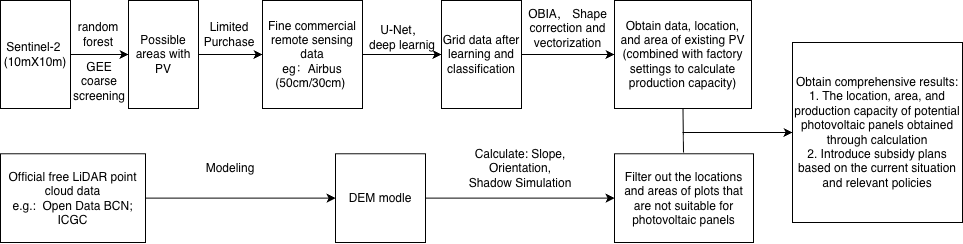

The diagram above was exported from draw.io. Its source (the exported page's mxGraphModel, read from the mxfile embedded in the PNG):
<mxGraphModel dx="977" dy="830" grid="1" gridSize="10" guides="1" tooltips="1" connect="1" arrows="1" fold="1" page="1" pageScale="1" pageWidth="1654" pageHeight="1169" math="0" shadow="0">
  <root>
    <mxCell id="0" />
    <mxCell id="1" parent="0" />
    <mxCell id="8TihJ50b4BGyG_bqTHnD-6" parent="1" style="text;html=1;whiteSpace=wrap;strokeColor=none;fillColor=none;align=center;verticalAlign=middle;rounded=0;" value="GEE coarse screening" vertex="1">
      <mxGeometry height="74.5" width="50" x="129" y="92" as="geometry" />
    </mxCell>
    <mxCell id="8TihJ50b4BGyG_bqTHnD-11" parent="1" style="rounded=0;whiteSpace=wrap;html=1;" value="Filter out the locations and areas of plots that are not suitable for photovoltaic panels" vertex="1">
      <mxGeometry height="88.75" width="139" x="669" y="201.25" as="geometry" />
    </mxCell>
    <mxCell id="8TihJ50b4BGyG_bqTHnD-15" parent="1" style="text;html=1;whiteSpace=wrap;strokeColor=none;fillColor=none;align=center;verticalAlign=middle;rounded=0;" value="Calculate: Slope, Orientation, Shadow Simulation" vertex="1">
      <mxGeometry height="50" width="110" x="520" y="191.25" as="geometry" />
    </mxCell>
    <mxCell id="8TihJ50b4BGyG_bqTHnD-19" parent="1" style="text;html=1;whiteSpace=wrap;strokeColor=none;fillColor=none;align=center;verticalAlign=middle;rounded=0;" value="Limited Purchase" vertex="1">
      <mxGeometry height="42.5" width="50" x="259" y="60.5" as="geometry" />
    </mxCell>
    <mxCell id="8TihJ50b4BGyG_bqTHnD-22" parent="1" style="text;html=1;whiteSpace=wrap;strokeColor=none;fillColor=none;align=center;verticalAlign=middle;rounded=0;" value="U-Net，deep learnig" vertex="1">
      <mxGeometry height="40" width="70" x="422" y="65" as="geometry" />
    </mxCell>
    <mxCell id="8TihJ50b4BGyG_bqTHnD-24" parent="1" style="rounded=0;whiteSpace=wrap;html=1;" value="Obtain data, location, and area of existing PV (combined with factory settings to calculate production capacity)" vertex="1">
      <mxGeometry height="108" width="137" x="669" y="48" as="geometry" />
    </mxCell>
    <mxCell id="8TihJ50b4BGyG_bqTHnD-25" parent="1" style="text;html=1;whiteSpace=wrap;strokeColor=none;fillColor=none;align=center;verticalAlign=middle;rounded=0;" value="OBIA， Shape correction and vectorization" vertex="1">
      <mxGeometry height="39" width="93" x="576" y="56" as="geometry" />
    </mxCell>
    <mxCell id="8TihJ50b4BGyG_bqTHnD-32" parent="1" style="rounded=0;whiteSpace=wrap;html=1;" value="&lt;div&gt;Obtain comprehensive results:&lt;/div&gt;&lt;div&gt;1. The location, area, and production capacity of potential photovoltaic panels obtained through calculation&lt;/div&gt;&lt;div&gt;2. Introduce subsidy plans based on the current situation and relevant policies&lt;/div&gt;" vertex="1">
      <mxGeometry height="180" width="170" x="847" y="90" as="geometry" />
    </mxCell>
    <mxCell id="stOJPjyOSHt_ONDnymTv-9" parent="1" style="text;html=1;whiteSpace=wrap;strokeColor=none;fillColor=none;align=center;verticalAlign=middle;rounded=0;" value="Modeling" vertex="1">
      <mxGeometry height="30" width="48" x="261" y="201.25" as="geometry" />
    </mxCell>
    <mxCell id="y6w5ycL3_pl-iOcUoUus-9" parent="1" style="text;html=1;whiteSpace=wrap;strokeColor=none;fillColor=none;align=center;verticalAlign=middle;rounded=0;" value="random forest" vertex="1">
      <mxGeometry height="28.75" width="50" x="128" y="67.63" as="geometry" />
    </mxCell>
    <mxCell id="y6w5ycL3_pl-iOcUoUus-15" edge="1" parent="1" source="y6w5ycL3_pl-iOcUoUus-10" style="edgeStyle=orthogonalEdgeStyle;rounded=0;orthogonalLoop=1;jettySize=auto;html=1;exitX=1;exitY=0.5;exitDx=0;exitDy=0;entryX=0;entryY=0.5;entryDx=0;entryDy=0;" target="8TihJ50b4BGyG_bqTHnD-24">
      <mxGeometry relative="1" as="geometry" />
    </mxCell>
    <mxCell id="y6w5ycL3_pl-iOcUoUus-10" parent="1" style="rounded=0;whiteSpace=wrap;html=1;" value="Grid data after learning and classification" vertex="1">
      <mxGeometry height="108" width="80" x="496" y="48" as="geometry" />
    </mxCell>
    <mxCell id="y6w5ycL3_pl-iOcUoUus-14" edge="1" parent="1" source="y6w5ycL3_pl-iOcUoUus-11" style="edgeStyle=orthogonalEdgeStyle;rounded=0;orthogonalLoop=1;jettySize=auto;html=1;exitX=1;exitY=0.5;exitDx=0;exitDy=0;entryX=0;entryY=0.5;entryDx=0;entryDy=0;" target="y6w5ycL3_pl-iOcUoUus-10">
      <mxGeometry relative="1" as="geometry" />
    </mxCell>
    <mxCell id="y6w5ycL3_pl-iOcUoUus-11" parent="1" style="rounded=0;whiteSpace=wrap;html=1;" value="Fine commercial remote sensing data&lt;div&gt;eg：Airbus (50cm/30cm)&amp;nbsp;&lt;/div&gt;" vertex="1">
      <mxGeometry height="108" width="100" x="317" y="48" as="geometry" />
    </mxCell>
    <mxCell id="y6w5ycL3_pl-iOcUoUus-17" edge="1" parent="1" source="y6w5ycL3_pl-iOcUoUus-12" style="edgeStyle=orthogonalEdgeStyle;rounded=0;orthogonalLoop=1;jettySize=auto;html=1;exitX=1;exitY=0.5;exitDx=0;exitDy=0;entryX=0;entryY=0.5;entryDx=0;entryDy=0;" target="y6w5ycL3_pl-iOcUoUus-11">
      <mxGeometry relative="1" as="geometry" />
    </mxCell>
    <mxCell id="y6w5ycL3_pl-iOcUoUus-12" parent="1" style="rounded=0;whiteSpace=wrap;html=1;" value="Possible areas with PV" vertex="1">
      <mxGeometry height="108" width="70" x="183" y="48" as="geometry" />
    </mxCell>
    <mxCell id="y6w5ycL3_pl-iOcUoUus-18" edge="1" parent="1" source="y6w5ycL3_pl-iOcUoUus-13" style="edgeStyle=orthogonalEdgeStyle;rounded=0;orthogonalLoop=1;jettySize=auto;html=1;exitX=1;exitY=0.5;exitDx=0;exitDy=0;entryX=0;entryY=0.5;entryDx=0;entryDy=0;" target="y6w5ycL3_pl-iOcUoUus-12">
      <mxGeometry relative="1" as="geometry" />
    </mxCell>
    <mxCell id="y6w5ycL3_pl-iOcUoUus-13" parent="1" style="rounded=0;whiteSpace=wrap;html=1;" value="Sentinel-2&amp;nbsp;&lt;div&gt;(10mX10m)&lt;/div&gt;" vertex="1">
      <mxGeometry height="108" width="70" x="55" y="48" as="geometry" />
    </mxCell>
    <mxCell id="y6w5ycL3_pl-iOcUoUus-23" edge="1" parent="1" source="y6w5ycL3_pl-iOcUoUus-20" style="edgeStyle=orthogonalEdgeStyle;rounded=0;orthogonalLoop=1;jettySize=auto;html=1;exitX=1;exitY=0.5;exitDx=0;exitDy=0;entryX=0;entryY=0.5;entryDx=0;entryDy=0;" target="8TihJ50b4BGyG_bqTHnD-11">
      <mxGeometry relative="1" as="geometry" />
    </mxCell>
    <mxCell id="y6w5ycL3_pl-iOcUoUus-20" parent="1" style="rounded=0;whiteSpace=wrap;html=1;" value="DEM modle" vertex="1">
      <mxGeometry height="88.75" width="90" x="390" y="201.25" as="geometry" />
    </mxCell>
    <mxCell id="y6w5ycL3_pl-iOcUoUus-22" edge="1" parent="1" source="y6w5ycL3_pl-iOcUoUus-21" style="edgeStyle=orthogonalEdgeStyle;rounded=0;orthogonalLoop=1;jettySize=auto;html=1;exitX=1;exitY=0.5;exitDx=0;exitDy=0;entryX=0;entryY=0.5;entryDx=0;entryDy=0;" target="y6w5ycL3_pl-iOcUoUus-20">
      <mxGeometry relative="1" as="geometry" />
    </mxCell>
    <mxCell id="y6w5ycL3_pl-iOcUoUus-21" parent="1" style="rounded=0;whiteSpace=wrap;html=1;" value="Official free LiDAR point cloud data&lt;div&gt;e.g.:&amp;nbsp;&lt;span style=&quot;background-color: transparent; color: light-dark(rgb(0, 0, 0), rgb(255, 255, 255));&quot;&gt;&amp;nbsp;Open Data BCN; ICGC&lt;/span&gt;&lt;/div&gt;" vertex="1">
      <mxGeometry height="88.75" width="145" x="55" y="201.25" as="geometry" />
    </mxCell>
    <mxCell id="y6w5ycL3_pl-iOcUoUus-24" edge="1" parent="1" style="endArrow=none;html=1;rounded=0;entryX=0.5;entryY=1;entryDx=0;entryDy=0;" target="8TihJ50b4BGyG_bqTHnD-24" value="">
      <mxGeometry height="50" relative="1" width="50" as="geometry">
        <mxPoint x="738" y="200" as="sourcePoint" />
        <mxPoint x="670" y="110" as="targetPoint" />
      </mxGeometry>
    </mxCell>
    <mxCell id="y6w5ycL3_pl-iOcUoUus-25" edge="1" parent="1" style="edgeStyle=orthogonalEdgeStyle;rounded=0;orthogonalLoop=1;jettySize=auto;html=1;entryX=0;entryY=0.5;entryDx=0;entryDy=0;" target="8TihJ50b4BGyG_bqTHnD-32">
      <mxGeometry relative="1" as="geometry">
        <mxPoint x="737" y="180" as="sourcePoint" />
        <mxPoint x="696" y="340.38" as="targetPoint" />
      </mxGeometry>
    </mxCell>
  </root>
</mxGraphModel>